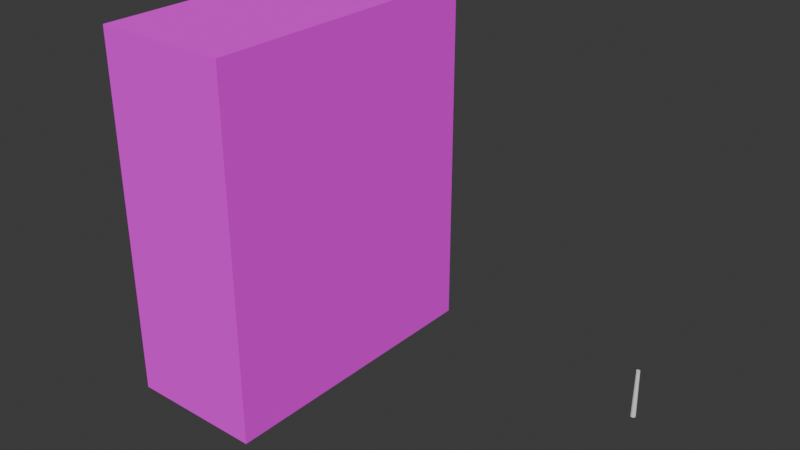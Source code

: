 # Source: house2.blend  (saved by Blender 5.1.30; exported with 4.5.12 LTS)
import bpy
from mathutils import Matrix  # noqa: F401  (used for matrix-valued properties, if any)

bpy.ops.wm.read_factory_settings(use_empty=True)
scene = bpy.context.scene
scene.name = 'Scene'

# ---- collections
col_collection = bpy.data.collections.new('Collection'); scene.collection.children.link(col_collection)

# ---- images (referenced by path relative to the original .blend; pixels are not part of the script)
import os
ASSET_DIR = os.environ.get("B2B_ASSET_DIR", "")  # directory of the original .blend (textures are referenced by path, not embedded)
HERE = os.path.dirname(os.path.abspath(__file__))  # packed textures are extracted next to this script under _unpacked/

def load_image(name, relpath, width, height, colorspace="sRGB"):
    """Load a texture the original file referenced (path relative to the .blend, or extracted next to this script)."""
    p = next((c for c in (os.path.join(HERE, relpath), os.path.join(ASSET_DIR, relpath)) if relpath and os.path.exists(c)), "")
    if p:
        img = bpy.data.images.load(p, check_existing=True)
        img.name = name
    else:  # same state as the original file: an image datablock whose file is absent (Cycles renders it pink)
        img = bpy.data.images.new(name, width, height)
        img.source = "FILE"
        img.filepath = "//" + (relpath or name)
    img.colorspace_settings.name = colorspace
    return img
img_photo_2026_06_28_18_23_19_jpg = load_image('photo_2026-06-28_18-23-19.jpg', 'photo_2026-06-28_18-23-19.jpg', 1024, 1024, 'sRGB')
img_render = load_image('Render', 'house.png', 1024, 1024, 'sRGB')
img_chatgpt_image_28______2026_____18_40_39_png = load_image('ChatGPT Image 28 июн. 2026 г., 18_40_39.png', 'ChatGPT Image 28 июн. 2026 г., 18_40_39.png', 1024, 1024, 'sRGB')

# ---- materials (node trees are filled in below, after node groups)
mat_material_003 = bpy.data.materials.new('Material.003')
mat_material_004 = bpy.data.materials.new('Material.004')

# ---- material node trees
mat_material_003.use_nodes = True; mat_material_003.node_tree.nodes.clear()
_N = mat_material_003.node_tree.nodes; _L = mat_material_003.node_tree.links
n0 = _N.new('ShaderNodeBsdfPrincipled'); n0.name = 'Principled BSDF'; n0.location = (-200, 100)
n0.inputs[2].default_value = 1.0
n1 = _N.new('ShaderNodeOutputMaterial'); n1.name = 'Material Output'; n1.location = (200, 100)
n2 = _N.new('ShaderNodeTexImage'); n2.name = 'Image Texture'; n2.location = (-480, 60)
n2.image = img_photo_2026_06_28_18_23_19_jpg
n3 = _N.new('ShaderNodeMapping'); n3.name = 'Mapping'; n3.location = (-660, 60)
n3.inputs[3].default_value = (3.1, 2.0, 1.0)
n4 = _N.new('ShaderNodeTexCoord'); n4.name = 'Texture Coordinate'; n4.location = (-840, 60)
n5 = _N.new('ShaderNodeTexImage'); n5.name = 'Image Texture.001'; n5.location = (-1284, 50)
n5.image = img_render
_L.new(n0.outputs[0], n1.inputs[0])
_L.new(n2.outputs[0], n0.inputs[0])
_L.new(n3.outputs[0], n2.inputs[0])
_L.new(n4.outputs[2], n3.inputs[0])
n1.is_active_output = True
mat_material_004.use_nodes = True; mat_material_004.node_tree.nodes.clear()
_N = mat_material_004.node_tree.nodes; _L = mat_material_004.node_tree.links
n0 = _N.new('ShaderNodeBsdfPrincipled'); n0.name = 'Principled BSDF'; n0.location = (-200, 100)
n0.inputs[2].default_value = 1.0
n1 = _N.new('ShaderNodeOutputMaterial'); n1.name = 'Material Output'; n1.location = (200, 100)
n2 = _N.new('ShaderNodeTexImage'); n2.name = 'Image Texture'; n2.location = (-480, 60)
n2.image = img_chatgpt_image_28______2026_____18_40_39_png
n3 = _N.new('ShaderNodeMapping'); n3.name = 'Mapping'; n3.location = (-660, 60)
n3.inputs[1].default_value = (0.293, 0.73, 0.0)
n3.inputs[2].default_value = (0.0, 0.0, 1.571)
n3.inputs[3].default_value = (5.7, 2.535, 1.0)
n4 = _N.new('ShaderNodeTexCoord'); n4.name = 'Texture Coordinate'; n4.location = (-840, 60)
n5 = _N.new('ShaderNodeTexImage'); n5.name = 'Image Texture.001'; n5.location = (-1233, 25)
n5.image = img_render
_L.new(n0.outputs[0], n1.inputs[0])
_L.new(n2.outputs[0], n0.inputs[0])
_L.new(n3.outputs[0], n2.inputs[0])
_L.new(n4.outputs[2], n3.inputs[0])
n1.is_active_output = True

# ---- world
world_world = bpy.data.worlds.new('World'); scene.world = world_world
world_world.use_nodes = True; world_world.node_tree.nodes.clear()
_N = world_world.node_tree.nodes; _L = world_world.node_tree.links
n0 = _N.new('ShaderNodeOutputWorld'); n0.name = 'World Output'; n0.location = (200, 100)
n1 = _N.new('ShaderNodeBackground'); n1.name = 'Background'; n1.location = (-200, 100)
n1.inputs[0].default_value = (0.05088, 0.05088, 0.05088, 1.0)
_L.new(n1.outputs[0], n0.inputs[0])
n0.is_active_output = True
world_world.color = (0.05088, 0.05088, 0.05088)
world_world.sun_shadow_jitter_overblur = 0.0

# ---- meshes
me_cube_022 = bpy.data.meshes.new('Cube.022')
me_cube_022.from_pydata([(-14.65, -31.79, -38.52), (-14.65, -31.79, 38.52), (-14.65, 31.79, -38.52), (-14.65, 31.79, 38.52), (14.65, 31.79, -38.52), (14.65, 31.79, 38.52), (14.65, -31.79, -38.52), (14.65, -31.79, 38.52)], [], [(0, 1, 3, 2), (6, 7, 1, 0), (5, 3, 1, 7), (2, 4, 6, 0), (2, 3, 5, 4), (7, 6, 4, 5)])
me_cube_022.polygons.foreach_set('material_index', [0, 0, 1, 1, 0, 0])
_uv = me_cube_022.uv_layers.new(name='UVMap')
_uv.uv.foreach_set('vector', [0.41, 0.004102, 0.41, 0.4959, 0.004102, 0.4959, 0.004102, 0.004102, 0.1911, 0.5041, 0.1911, 0.9959, 0.004102, 0.9959, 0.004102, 0.5041, 0.5815, 0.91, 0.3945, 0.91, 0.3945, 0.5041, 0.5815, 0.5041, 0.7767, 0.91, 0.5897, 0.91, 0.5897, 0.5041, 0.7767, 0.5041, 0.3863, 0.5041, 0.3863, 0.9959, 0.1993, 0.9959, 0.1993, 0.5041, 0.4182, 0.4959, 0.4182, 0.004102, 0.8242, 0.004102, 0.8242, 0.4959])
me_cube_022.materials.append(mat_material_003)
me_cube_022.materials.append(mat_material_004)
me_cube_022.update()
me_cylinder_001 = bpy.data.meshes.new('Cylinder.001')
me_cylinder_001.from_pydata([(-8.941e-10, 0.56, -1.0), (-6.413e-10, 0.4017, 9.816), (0.3292, 0.453, -1.0), (0.2361, 0.325, 9.816), (0.5326, 0.173, -1.0), (0.382, 0.1241, 9.816), (0.5326, -0.173, -1.0), (0.382, -0.1241, 9.816), (0.3292, -0.453, -1.0), (0.2361, -0.325, 9.816), (-8.941e-10, -0.56, -1.0), (-6.413e-10, -0.4017, 9.816), (-0.3292, -0.453, -1.0), (-0.2361, -0.325, 9.816), (-0.5326, -0.173, -1.0), (-0.382, -0.1241, 9.816), (-0.5326, 0.173, -1.0), (-0.382, 0.1241, 9.816), (-0.3292, 0.453, -1.0), (-0.2361, 0.325, 9.816)], [], [(0, 1, 3, 2), (2, 3, 5, 4), (4, 5, 7, 6), (6, 7, 9, 8), (8, 9, 11, 10), (10, 11, 13, 12), (12, 13, 15, 14), (14, 15, 17, 16), (3, 1, 19, 17, 15, 13, 11, 9, 7, 5), (16, 17, 19, 18), (18, 19, 1, 0), (0, 2, 4, 6, 8, 10, 12, 14, 16, 18)])
me_cylinder_001.polygons.foreach_set('use_smooth', [True] * 12)
_k = set([(0, 2), (0, 18), (1, 3), (1, 19), (2, 4), (3, 5), (4, 6), (5, 7), (6, 8), (7, 9), (8, 10), (9, 11), (10, 12), (11, 13), (12, 14), (13, 15), (14, 16), (15, 17), (16, 18), (17, 19)])
me_cylinder_001.attributes.new('sharp_edge', 'BOOLEAN', 'EDGE').data.foreach_set('value', [ (min(e.vertices), max(e.vertices)) in _k for e in me_cylinder_001.edges])
_uv = me_cylinder_001.uv_layers.new(name='UVMap')
_uv.uv.foreach_set('vector', [1.0, 0.5, 1.0, 1.0, 0.9, 1.0, 0.9, 0.5, 0.9, 0.5, 0.9, 1.0, 0.8, 1.0, 0.8, 0.5, 0.8, 0.5, 0.8, 1.0, 0.7, 1.0, 0.7, 0.5, 0.7, 0.5, 0.7, 1.0, 0.6, 1.0, 0.6, 0.5, 0.6, 0.5, 0.6, 1.0, 0.5, 1.0, 0.5, 0.5, 0.5, 0.5, 0.5, 1.0, 0.4, 1.0, 0.4, 0.5, 0.4, 0.5, 0.4, 1.0, 0.3, 1.0, 0.3, 0.5, 0.3, 0.5, 0.3, 1.0, 0.2, 1.0, 0.2, 0.5, 0.3911, 0.4442, 0.25, 0.49, 0.1089, 0.4442, 0.02175, 0.3242, 0.02175, 0.1758, 0.1089, 0.05584, 0.25, 0.01, 0.3911, 0.05584, 0.4783, 0.1758, 0.4783, 0.3242, 0.2, 0.5, 0.2, 1.0, 0.1, 1.0, 0.1, 0.5, 0.1, 0.5, 0.1, 1.0, -7.451e-08, 1.0, -7.451e-08, 0.5, 0.75, 0.49, 0.8911, 0.4442, 0.9783, 0.3242, 0.9783, 0.1758, 0.8911, 0.05584, 0.75, 0.01, 0.6089, 0.05584, 0.5217, 0.1758, 0.5217, 0.3242, 0.6089, 0.4442])
me_cylinder_001.update()

# ---- objects
ob_cube_018 = bpy.data.objects.new('Cube.018', me_cube_022)
ob_cylinder_001 = bpy.data.objects.new('Cylinder.001', me_cylinder_001)

# ---- transforms, parenting, visibility, modifiers, constraints
ob_cube_018.location = (-67.15, -50.0, 38.52)
ob_cylinder_001.location = (0.0, -26.5, 1.0)

# ---- collection membership
col_collection.objects.link(ob_cube_018)
col_collection.objects.link(ob_cylinder_001)

# ---- scene / render settings (as saved in the file)
scene.frame_start = 1; scene.frame_end = 250; scene.frame_set(2)
scene.render.engine = 'CYCLES'
scene.render.bake_bias = 0.0
scene.render.bake_samples = 0
scene.cycles.sampling_pattern = 'TABULATED_SOBOL'
scene.cycles.bake_type = 'DIFFUSE'
scene.eevee.use_volume_custom_range = False
bpy.context.view_layer.update()

# ---- added for rendering (the .blend has no active camera and no usable light): camera, sun
cam_auto = bpy.data.cameras.new('AutoCamera')
cam_auto.lens = 50.0
cam_auto.sensor_width = 36.0
cam_auto.clip_end = 2101.8
ob_auto_camera = bpy.data.objects.new('AutoCamera', cam_auto)
scene.collection.objects.link(ob_auto_camera)
ob_auto_camera.location = (79.1313, -193.713, 134.326)
ob_auto_camera.rotation_euler = (1.09748, -7.21219e-08, 0.694738)
scene.camera = ob_auto_camera
light_auto_sun = bpy.data.lights.new('AutoSun', 'SUN')
light_auto_sun.energy = 3.0
light_auto_sun.angle = 0.0523599
ob_auto_sun = bpy.data.objects.new('AutoSun', light_auto_sun)
scene.collection.objects.link(ob_auto_sun)
ob_auto_sun.rotation_euler = (0.872665, 0.174533, 0.523599)
bpy.context.view_layer.update()
